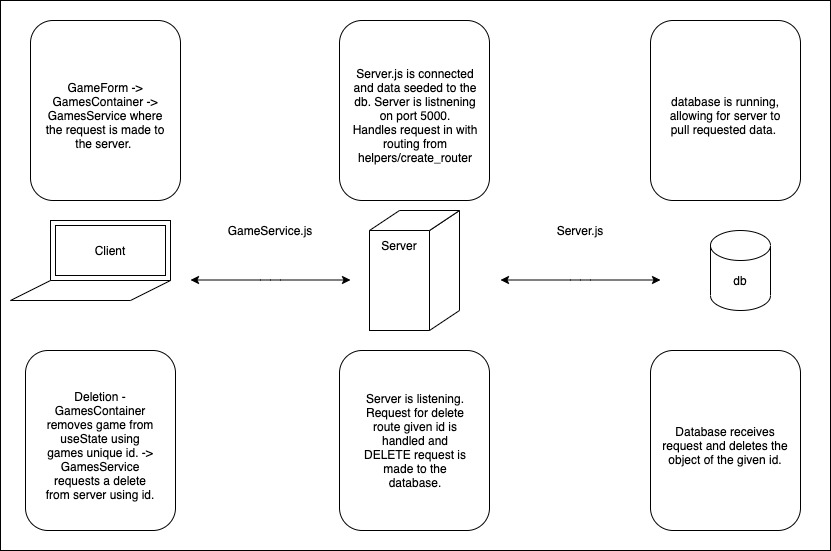

The diagram above was exported from draw.io. Its source (the exported page's mxGraphModel, read from the mxfile embedded in the PNG):
<mxGraphModel dx="946" dy="613" grid="1" gridSize="10" guides="1" tooltips="1" connect="1" arrows="1" fold="1" page="1" pageScale="1" pageWidth="827" pageHeight="1169" math="0" shadow="0">
  <root>
    <mxCell id="0" />
    <mxCell id="1" parent="0" />
    <mxCell id="eokP_c1RhuQ7YYE65dey-14" value="" style="rounded=0;whiteSpace=wrap;html=1;" vertex="1" parent="1">
      <mxGeometry y="100" width="830" height="550" as="geometry" />
    </mxCell>
    <mxCell id="rVzwB8hFSCxZV9MMWfCP-18" value="" style="group" parent="1" vertex="1" connectable="0">
      <mxGeometry x="30" y="320" width="140" height="100" as="geometry" />
    </mxCell>
    <mxCell id="rVzwB8hFSCxZV9MMWfCP-9" value="" style="rounded=0;whiteSpace=wrap;html=1;" parent="rVzwB8hFSCxZV9MMWfCP-18" vertex="1">
      <mxGeometry x="20" width="120" height="60" as="geometry" />
    </mxCell>
    <mxCell id="rVzwB8hFSCxZV9MMWfCP-10" value="" style="rounded=0;whiteSpace=wrap;html=1;" parent="rVzwB8hFSCxZV9MMWfCP-18" vertex="1">
      <mxGeometry x="25" y="5" width="110" height="50" as="geometry" />
    </mxCell>
    <mxCell id="rVzwB8hFSCxZV9MMWfCP-16" value="" style="shape=parallelogram;perimeter=parallelogramPerimeter;whiteSpace=wrap;html=1;fixedSize=1;size=40;" parent="rVzwB8hFSCxZV9MMWfCP-18" vertex="1">
      <mxGeometry x="-20" y="60" width="160" height="20" as="geometry" />
    </mxCell>
    <mxCell id="rVzwB8hFSCxZV9MMWfCP-27" value="Client" style="text;html=1;strokeColor=none;fillColor=none;align=center;verticalAlign=middle;whiteSpace=wrap;rounded=0;" parent="rVzwB8hFSCxZV9MMWfCP-18" vertex="1">
      <mxGeometry x="60" y="20" width="40" height="20" as="geometry" />
    </mxCell>
    <mxCell id="rVzwB8hFSCxZV9MMWfCP-24" value="" style="group" parent="1" vertex="1" connectable="0">
      <mxGeometry x="369" y="310" width="90" height="120" as="geometry" />
    </mxCell>
    <mxCell id="rVzwB8hFSCxZV9MMWfCP-21" value="" style="rounded=0;whiteSpace=wrap;html=1;" parent="rVzwB8hFSCxZV9MMWfCP-24" vertex="1">
      <mxGeometry y="20" width="60" height="100" as="geometry" />
    </mxCell>
    <mxCell id="rVzwB8hFSCxZV9MMWfCP-22" value="" style="shape=parallelogram;perimeter=parallelogramPerimeter;whiteSpace=wrap;html=1;fixedSize=1;rotation=90;size=20;flipV=1;" parent="rVzwB8hFSCxZV9MMWfCP-24" vertex="1">
      <mxGeometry x="15" y="45" width="120" height="30" as="geometry" />
    </mxCell>
    <mxCell id="rVzwB8hFSCxZV9MMWfCP-23" value="" style="shape=parallelogram;perimeter=parallelogramPerimeter;whiteSpace=wrap;html=1;fixedSize=1;size=30;" parent="rVzwB8hFSCxZV9MMWfCP-24" vertex="1">
      <mxGeometry width="90" height="20" as="geometry" />
    </mxCell>
    <mxCell id="rVzwB8hFSCxZV9MMWfCP-28" value="Server" style="text;html=1;strokeColor=none;fillColor=none;align=center;verticalAlign=middle;whiteSpace=wrap;rounded=0;" parent="rVzwB8hFSCxZV9MMWfCP-24" vertex="1">
      <mxGeometry x="10" y="25" width="40" height="20" as="geometry" />
    </mxCell>
    <mxCell id="rVzwB8hFSCxZV9MMWfCP-26" value="" style="shape=cylinder3;whiteSpace=wrap;html=1;boundedLbl=1;backgroundOutline=1;size=15;" parent="1" vertex="1">
      <mxGeometry x="710" y="330" width="60" height="80" as="geometry" />
    </mxCell>
    <mxCell id="rVzwB8hFSCxZV9MMWfCP-29" value="db" style="text;html=1;strokeColor=none;fillColor=none;align=center;verticalAlign=middle;whiteSpace=wrap;rounded=0;" parent="1" vertex="1">
      <mxGeometry x="720" y="370" width="40" height="20" as="geometry" />
    </mxCell>
    <mxCell id="rVzwB8hFSCxZV9MMWfCP-32" value="" style="endArrow=classic;startArrow=classic;html=1;strokeColor=#000000;" parent="1" edge="1">
      <mxGeometry width="50" height="50" relative="1" as="geometry">
        <mxPoint x="500" y="379.5" as="sourcePoint" />
        <mxPoint x="660" y="379.5" as="targetPoint" />
        <Array as="points">
          <mxPoint x="580" y="379.5" />
        </Array>
      </mxGeometry>
    </mxCell>
    <mxCell id="rVzwB8hFSCxZV9MMWfCP-33" value="" style="endArrow=classic;startArrow=classic;html=1;strokeColor=#000000;" parent="1" edge="1">
      <mxGeometry width="50" height="50" relative="1" as="geometry">
        <mxPoint x="190" y="379.5" as="sourcePoint" />
        <mxPoint x="350" y="379.5" as="targetPoint" />
        <Array as="points">
          <mxPoint x="270" y="379.5" />
        </Array>
      </mxGeometry>
    </mxCell>
    <mxCell id="rVzwB8hFSCxZV9MMWfCP-34" value="GameService.js" style="text;html=1;strokeColor=none;fillColor=none;align=center;verticalAlign=middle;whiteSpace=wrap;rounded=0;" parent="1" vertex="1">
      <mxGeometry x="250" y="320" width="40" height="20" as="geometry" />
    </mxCell>
    <mxCell id="rVzwB8hFSCxZV9MMWfCP-35" value="Server.js" style="text;html=1;strokeColor=none;fillColor=none;align=center;verticalAlign=middle;whiteSpace=wrap;rounded=0;" parent="1" vertex="1">
      <mxGeometry x="560" y="320" width="40" height="20" as="geometry" />
    </mxCell>
    <mxCell id="eokP_c1RhuQ7YYE65dey-1" value="" style="rounded=1;whiteSpace=wrap;html=1;" vertex="1" parent="1">
      <mxGeometry x="30" y="120" width="150" height="180" as="geometry" />
    </mxCell>
    <mxCell id="eokP_c1RhuQ7YYE65dey-2" value="" style="rounded=1;whiteSpace=wrap;html=1;" vertex="1" parent="1">
      <mxGeometry x="339" y="120" width="150" height="180" as="geometry" />
    </mxCell>
    <mxCell id="eokP_c1RhuQ7YYE65dey-3" value="" style="rounded=1;whiteSpace=wrap;html=1;" vertex="1" parent="1">
      <mxGeometry x="650" y="120" width="150" height="180" as="geometry" />
    </mxCell>
    <mxCell id="eokP_c1RhuQ7YYE65dey-4" value="GameForm -&amp;gt; GamesContainer -&amp;gt;&lt;br&gt;GamesService where the request is made to the server.&amp;nbsp;" style="text;html=1;strokeColor=none;fillColor=none;align=center;verticalAlign=middle;whiteSpace=wrap;rounded=0;" vertex="1" parent="1">
      <mxGeometry x="40" y="140" width="130" height="150" as="geometry" />
    </mxCell>
    <mxCell id="eokP_c1RhuQ7YYE65dey-6" value="Server.js is connected and data seeded to the db. Server is listnening on port 5000.&lt;br&gt;Handles request in with routing from helpers/create_router" style="text;html=1;strokeColor=none;fillColor=none;align=center;verticalAlign=middle;whiteSpace=wrap;rounded=0;" vertex="1" parent="1">
      <mxGeometry x="350" y="140" width="130" height="150" as="geometry" />
    </mxCell>
    <mxCell id="eokP_c1RhuQ7YYE65dey-7" value="database is running, allowing for server to pull requested data.&amp;nbsp;" style="text;html=1;strokeColor=none;fillColor=none;align=center;verticalAlign=middle;whiteSpace=wrap;rounded=0;" vertex="1" parent="1">
      <mxGeometry x="660" y="140" width="130" height="150" as="geometry" />
    </mxCell>
    <mxCell id="eokP_c1RhuQ7YYE65dey-8" value="" style="rounded=1;whiteSpace=wrap;html=1;" vertex="1" parent="1">
      <mxGeometry x="25" y="450" width="150" height="180" as="geometry" />
    </mxCell>
    <mxCell id="eokP_c1RhuQ7YYE65dey-9" value="" style="rounded=1;whiteSpace=wrap;html=1;" vertex="1" parent="1">
      <mxGeometry x="339" y="450" width="150" height="180" as="geometry" />
    </mxCell>
    <mxCell id="eokP_c1RhuQ7YYE65dey-10" value="" style="rounded=1;whiteSpace=wrap;html=1;" vertex="1" parent="1">
      <mxGeometry x="650" y="450" width="150" height="180" as="geometry" />
    </mxCell>
    <mxCell id="eokP_c1RhuQ7YYE65dey-11" value="Deletion -&lt;br&gt;GamesContainer removes game from useState using games unique id. -&amp;gt;&lt;br&gt;GamesService requests a delete from server using id." style="text;html=1;strokeColor=none;fillColor=none;align=center;verticalAlign=middle;whiteSpace=wrap;rounded=0;" vertex="1" parent="1">
      <mxGeometry x="40" y="470" width="120" height="150" as="geometry" />
    </mxCell>
    <mxCell id="eokP_c1RhuQ7YYE65dey-12" value="Server is listening. Request for delete route given id is handled and DELETE request is made to the database." style="text;html=1;strokeColor=none;fillColor=none;align=center;verticalAlign=middle;whiteSpace=wrap;rounded=0;" vertex="1" parent="1">
      <mxGeometry x="360" y="470" width="110" height="140" as="geometry" />
    </mxCell>
    <mxCell id="eokP_c1RhuQ7YYE65dey-13" value="Database receives request and deletes the object of the given id." style="text;html=1;strokeColor=none;fillColor=none;align=center;verticalAlign=middle;whiteSpace=wrap;rounded=0;" vertex="1" parent="1">
      <mxGeometry x="660" y="470" width="130" height="150" as="geometry" />
    </mxCell>
  </root>
</mxGraphModel>